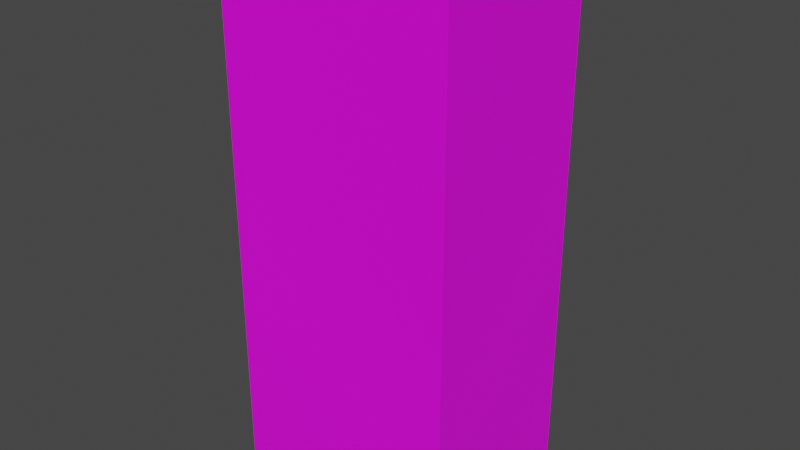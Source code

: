 # Source: Bear_brand_plain.blend  (saved by Blender 3.2.14; exported with 4.5.12 LTS)
import bpy
from mathutils import Matrix  # noqa: F401  (used for matrix-valued properties, if any)

bpy.ops.wm.read_factory_settings(use_empty=True)
scene = bpy.context.scene
scene.name = 'Scene'

# ---- collections
col_collection = bpy.data.collections.new('Collection'); scene.collection.children.link(col_collection)

# ---- images (referenced by path relative to the original .blend; pixels are not part of the script)
import os
ASSET_DIR = os.environ.get("B2B_ASSET_DIR", "")  # directory of the original .blend (textures are referenced by path, not embedded)
HERE = os.path.dirname(os.path.abspath(__file__))  # packed textures are extracted next to this script under _unpacked/

def load_image(name, relpath, width, height, colorspace="sRGB"):
    """Load a texture the original file referenced (path relative to the .blend, or extracted next to this script)."""
    p = next((c for c in (os.path.join(HERE, relpath), os.path.join(ASSET_DIR, relpath)) if relpath and os.path.exists(c)), "")
    if p:
        img = bpy.data.images.load(p, check_existing=True)
        img.name = name
    else:  # same state as the original file: an image datablock whose file is absent (Cycles renders it pink)
        img = bpy.data.images.new(name, width, height)
        img.source = "FILE"
        img.filepath = "//" + (relpath or name)
    img.colorspace_settings.name = colorspace
    return img
img_bear_brand_plain_jpg = load_image('Bear brand plain.jpg', 'Bear brand plain.jpg', 1024, 1024, 'sRGB')

# ---- materials (node trees are filled in below, after node groups)
mat_material_001 = bpy.data.materials.new('Material.001')
mat_material_001.use_transparent_shadow = False

# ---- material node trees
mat_material_001.use_nodes = True; mat_material_001.node_tree.nodes.clear()
_N = mat_material_001.node_tree.nodes; _L = mat_material_001.node_tree.links
n0 = _N.new('ShaderNodeBsdfPrincipled'); n0.name = 'Principled BSDF'; n0.location = (10, 300)
n0.distribution = 'GGX'
n0.subsurface_method = 'RANDOM_WALK_SKIN'
n0.inputs[3].default_value = 1.45
n0.inputs[27].default_value = (0.0, 0.0, 0.0, 1.0)
n0.inputs[28].default_value = 1.0
n1 = _N.new('ShaderNodeOutputMaterial'); n1.name = 'Material Output'; n1.location = (300, 300)
n2 = _N.new('ShaderNodeTexImage'); n2.name = 'Image Texture'; n2.location = (-280, 275)
n2.image = img_bear_brand_plain_jpg
_L.new(n0.outputs[0], n1.inputs[0])
_L.new(n2.outputs[0], n0.inputs[0])
n1.is_active_output = True

# ---- world
world_world = bpy.data.worlds.new('World'); scene.world = world_world
world_world.use_nodes = True; world_world.node_tree.nodes.clear()
_N = world_world.node_tree.nodes; _L = world_world.node_tree.links
n0 = _N.new('ShaderNodeOutputWorld'); n0.name = 'World Output'; n0.location = (300, 300)
n1 = _N.new('ShaderNodeBackground'); n1.name = 'Background'; n1.location = (10, 300)
n1.inputs[0].default_value = (0.05088, 0.05088, 0.05088, 1.0)
_L.new(n1.outputs[0], n0.inputs[0])
n0.is_active_output = True
world_world.color = (0.05088, 0.05088, 0.05088)
world_world.use_sun_shadow = False
world_world.sun_shadow_jitter_overblur = 0.0

# ---- meshes
me_cube_001 = bpy.data.meshes.new('Cube.001')
me_cube_001.from_pydata([(-1.078, -0.804, -2.489), (-1.078, -0.804, 2.489), (-1.078, 0.8236, -2.489), (-1.078, 0.8236, 2.489), (1.078, -0.804, -2.489), (1.078, -0.804, 2.489), (1.078, 0.8236, -2.489), (1.078, 0.8236, 2.489)], [], [(0, 1, 3, 2), (2, 3, 7, 6), (6, 7, 5, 4), (4, 5, 1, 0), (2, 6, 4, 0), (7, 3, 1, 5)])
_uv = me_cube_001.uv_layers.new(name='UVMap')
_uv.uv.foreach_set('vector', [0.5292, 0.0, 0.5292, 1.0, 0.4148, 1.0, 0.4148, 0.0, 0.3023, 0.0, 0.3023, 1.0, 0.1526, 1.0, 0.1526, 0.0, 0.4147, 0.0, 0.4147, 1.0, 0.3012, 1.0, 0.3012, 0.0, 0.1476, 0.0, 0.1476, 1.003, 0.0005352, 1.003, 0.0005353, 0.0, 0.4301, 0.6578, 0.4301, 0.9427, 0.215, 0.9427, 0.215, 0.6578, 0.9994, 1.012, 0.5302, 1.012, 0.5302, -0.001043, 0.9994, -0.001043])
me_cube_001.materials.append(mat_material_001)
me_cube_001.update()

# ---- objects
ob_cube = bpy.data.objects.new('Cube', me_cube_001)

# ---- transforms, parenting, visibility, modifiers, constraints
ob_cube.location = (0.0, 0.0, 0.0)

# ---- collection membership
col_collection.objects.link(ob_cube)

# ---- scene / render settings (as saved in the file)
scene.frame_start = 1; scene.frame_end = 250; scene.frame_set(1)
scene.render.engine = 'BLENDER_EEVEE_NEXT'
scene.cycles.sampling_pattern = 'TABULATED_SOBOL'
scene.cycles.use_light_tree = False
scene.view_settings.view_transform = 'Filmic'
bpy.context.view_layer.update()

# ---- added for rendering (the .blend has no active camera and no usable light): camera, sun
cam_auto = bpy.data.cameras.new('AutoCamera')
cam_auto.lens = 50.0
cam_auto.sensor_width = 36.0
cam_auto.clip_end = 1000.0
ob_auto_camera = bpy.data.objects.new('AutoCamera', cam_auto)
scene.collection.objects.link(ob_auto_camera)
ob_auto_camera.location = (5.24112, -6.27954, 4.19289)
ob_auto_camera.rotation_euler = (1.09748, -7.21219e-08, 0.694738)
scene.camera = ob_auto_camera
light_auto_sun = bpy.data.lights.new('AutoSun', 'SUN')
light_auto_sun.energy = 3.0
light_auto_sun.angle = 0.0523599
ob_auto_sun = bpy.data.objects.new('AutoSun', light_auto_sun)
scene.collection.objects.link(ob_auto_sun)
ob_auto_sun.rotation_euler = (0.872665, 0.174533, 0.523599)
bpy.context.view_layer.update()
